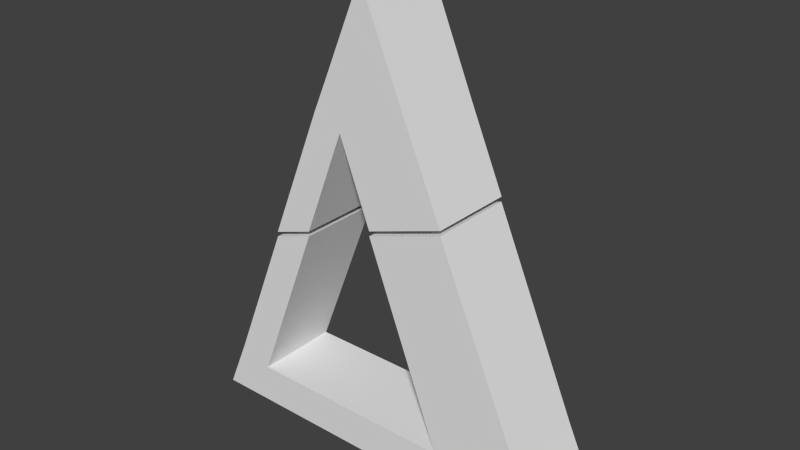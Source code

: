 # Source: piece.blend  (saved by Blender 2.76.0; exported with 4.5.12 LTS)
import bpy
from mathutils import Matrix  # noqa: F401  (used for matrix-valued properties, if any)

bpy.ops.wm.read_factory_settings(use_empty=True)
scene = bpy.context.scene
scene.name = 'Scene'

# ---- collections
col_collection_1 = bpy.data.collections.new('Collection 1'); scene.collection.children.link(col_collection_1)

# ---- materials (node trees are filled in below, after node groups)
mat_material = bpy.data.materials.new('Material')
mat_material.alpha_threshold = 0.0
mat_material.use_transparent_shadow = False
mat_material.roughness = 0.5
mat_material.line_color = (0.0, 0.0, 0.0, 1.0)

# ---- material node trees

# ---- world
world_world = bpy.data.worlds.new('World'); scene.world = world_world
world_world.color = (0.05088, 0.05088, 0.05088)
world_world.use_sun_shadow = False
world_world.sun_shadow_jitter_overblur = 0.0
world_world.cycles.sampling_method = 'MANUAL'
world_world.cycles.sample_map_resolution = 256

# ---- meshes
me_cube_002 = bpy.data.meshes.new('Cube.002')
me_cube_002.from_pydata([(0.01156, -1.0, 10.51), (0.01156, 1.0, 10.51), (-0.661, -1.0, 10.78), (-0.661, 1.0, 10.78), (1.741, -1.0, 11.02), (1.741, 1.0, 11.02), (-0.3353, -1.0, 11.53), (-0.3353, 1.0, 11.53), (0.5959, -1.0, 13.71), (0.5959, 1.0, 13.71), (-0.9555, -1.0, 8.014), (0.7483, -1.0, 8.586), (-1.909, -1.0, 7.694), (2.54, -1.0, 9.188), (-0.9588, 1.0, 8.006), (2.546, 1.0, 9.175), (-1.911, 1.0, 7.688), (0.7521, 1.0, 8.576)], [], [(0, 1, 3, 2), (14, 1, 0, 10), (4, 5, 9, 8), (7, 6, 8, 9), (5, 1, 7, 9), (1, 0, 6, 7), (0, 4, 8, 6), (3, 2, 6, 7), (6, 2, 0), (7, 1, 3), (10, 0, 2, 12), (0, 11, 13, 4), (17, 1, 5, 15), (1, 14, 16, 3), (16, 12, 2, 3), (11, 0, 1, 17), (13, 15, 5, 4), (11, 17, 15, 13), (12, 16, 14, 10)])
me_cube_002.materials.append(mat_material)
me_cube_002.use_remesh_preserve_volume = False
me_cube_002.use_remesh_preserve_attributes = False
me_cube_002.use_mirror_vertex_groups = False
me_cube_002.update()
me_cube = bpy.data.meshes.new('Cube')
me_cube.from_pydata([(-2.508, -1.0, 4.0), (2.5, -1.0, 4.002), (-2.508, 1.0, 4.0), (2.5, 1.0, 4.002), (2.5, 1.0, 3.055), (-2.5, 1.0, 3.055), (2.5, -1.0, 3.055), (-2.5, -1.0, 3.055), (-3.286, 1.0, 4.284), (-3.286, -1.0, 4.284), (-2.883, -1.0, 3.055), (-2.883, 1.0, 3.055), (-3.813, 1.0, 3.055), (-3.813, -1.0, 3.055), (4.543, -1.0, 4.591), (4.543, 1.0, 4.591), (2.859, -1.0, 3.055), (2.859, 1.0, 3.055), (5.252, -1.0, 3.055), (5.252, 1.0, 3.055), (-0.9555, -1.0, 8.014), (0.7483, -1.0, 8.586), (-1.909, -1.0, 7.694), (2.54, -1.0, 9.188), (-0.9588, 1.0, 8.006), (2.546, 1.0, 9.175), (-1.911, 1.0, 7.688), (0.7521, 1.0, 8.576)], [], [(4, 5, 2, 3), (7, 5, 4, 6), (0, 1, 3, 2), (6, 4, 3, 1), (5, 2, 0, 7), (7, 6, 1, 0), (8, 9, 22, 26), (24, 2, 8, 26), (21, 1, 14, 23), (9, 8, 12, 13), (0, 20, 22, 9), (11, 10, 13, 12), (0, 9, 13, 10), (8, 2, 11, 12), (2, 11, 10, 0), (11, 5, 7, 10), (7, 0, 10), (2, 5, 11), (14, 15, 25, 23), (3, 27, 25, 15), (14, 1, 16, 18), (16, 17, 19, 18), (15, 14, 18, 19), (3, 15, 19, 17), (1, 3, 17, 16), (16, 6, 4, 17), (6, 16, 1), (17, 4, 3), (1, 21, 27, 3), (2, 24, 20, 0), (22, 20, 24, 26), (21, 23, 25, 27)])
me_cube.materials.append(mat_material)
me_cube.use_remesh_preserve_volume = False
me_cube.use_remesh_preserve_attributes = False
me_cube.use_mirror_vertex_groups = False
me_cube.update()

# ---- objects
ob_cube_002 = bpy.data.objects.new('Cube.002', me_cube_002)
ob_cube = bpy.data.objects.new('Cube', me_cube)

# ---- transforms, parenting, visibility, modifiers, constraints
ob_cube_002.location = (0.0, 0.0, 0.1098)
ob_cube_002.lock_rotations_4d = False
ob_cube_002.empty_display_type = 'ARROWS'
ob_cube_002.lineart.crease_threshold = 0.0
ob_cube.location = (0.0, 0.0, 0.0)
ob_cube.lock_rotations_4d = False
ob_cube.empty_display_type = 'ARROWS'
ob_cube.lineart.crease_threshold = 0.0

# ---- collection membership
col_collection_1.objects.link(ob_cube_002)
col_collection_1.objects.link(ob_cube)

# ---- scene / render settings (as saved in the file)
scene.frame_start = 1; scene.frame_end = 250; scene.frame_set(1)
scene.render.engine = 'BLENDER_EEVEE_NEXT'
scene.render.resolution_percentage = 50
scene.render.dither_intensity = 0.0
scene.cycles.use_denoising = False
scene.cycles.samples = 10
scene.cycles.sampling_pattern = 'TABULATED_SOBOL'
scene.cycles.light_sampling_threshold = 0.0
scene.cycles.use_adaptive_sampling = False
scene.cycles.use_light_tree = False
scene.cycles.blur_glossy = 0.0
scene.cycles.pixel_filter_type = 'GAUSSIAN'
scene.cycles.sample_clamp_indirect = 0.0
scene.view_settings.view_transform = 'Standard'
bpy.context.view_layer.update()

# ---- added for rendering (the .blend has no active camera and no usable light): camera, sun
cam_auto = bpy.data.cameras.new('AutoCamera')
cam_auto.lens = 50.0
cam_auto.sensor_width = 36.0
cam_auto.clip_end = 1000.0
ob_auto_camera = bpy.data.objects.new('AutoCamera', cam_auto)
scene.collection.objects.link(ob_auto_camera)
ob_auto_camera.location = (13.8731, -15.7842, 18.9612)
ob_auto_camera.rotation_euler = (1.09748, -7.21219e-08, 0.694738)
scene.camera = ob_auto_camera
light_auto_sun = bpy.data.lights.new('AutoSun', 'SUN')
light_auto_sun.energy = 3.0
light_auto_sun.angle = 0.0523599
ob_auto_sun = bpy.data.objects.new('AutoSun', light_auto_sun)
scene.collection.objects.link(ob_auto_sun)
ob_auto_sun.rotation_euler = (0.872665, 0.174533, 0.523599)
bpy.context.view_layer.update()

